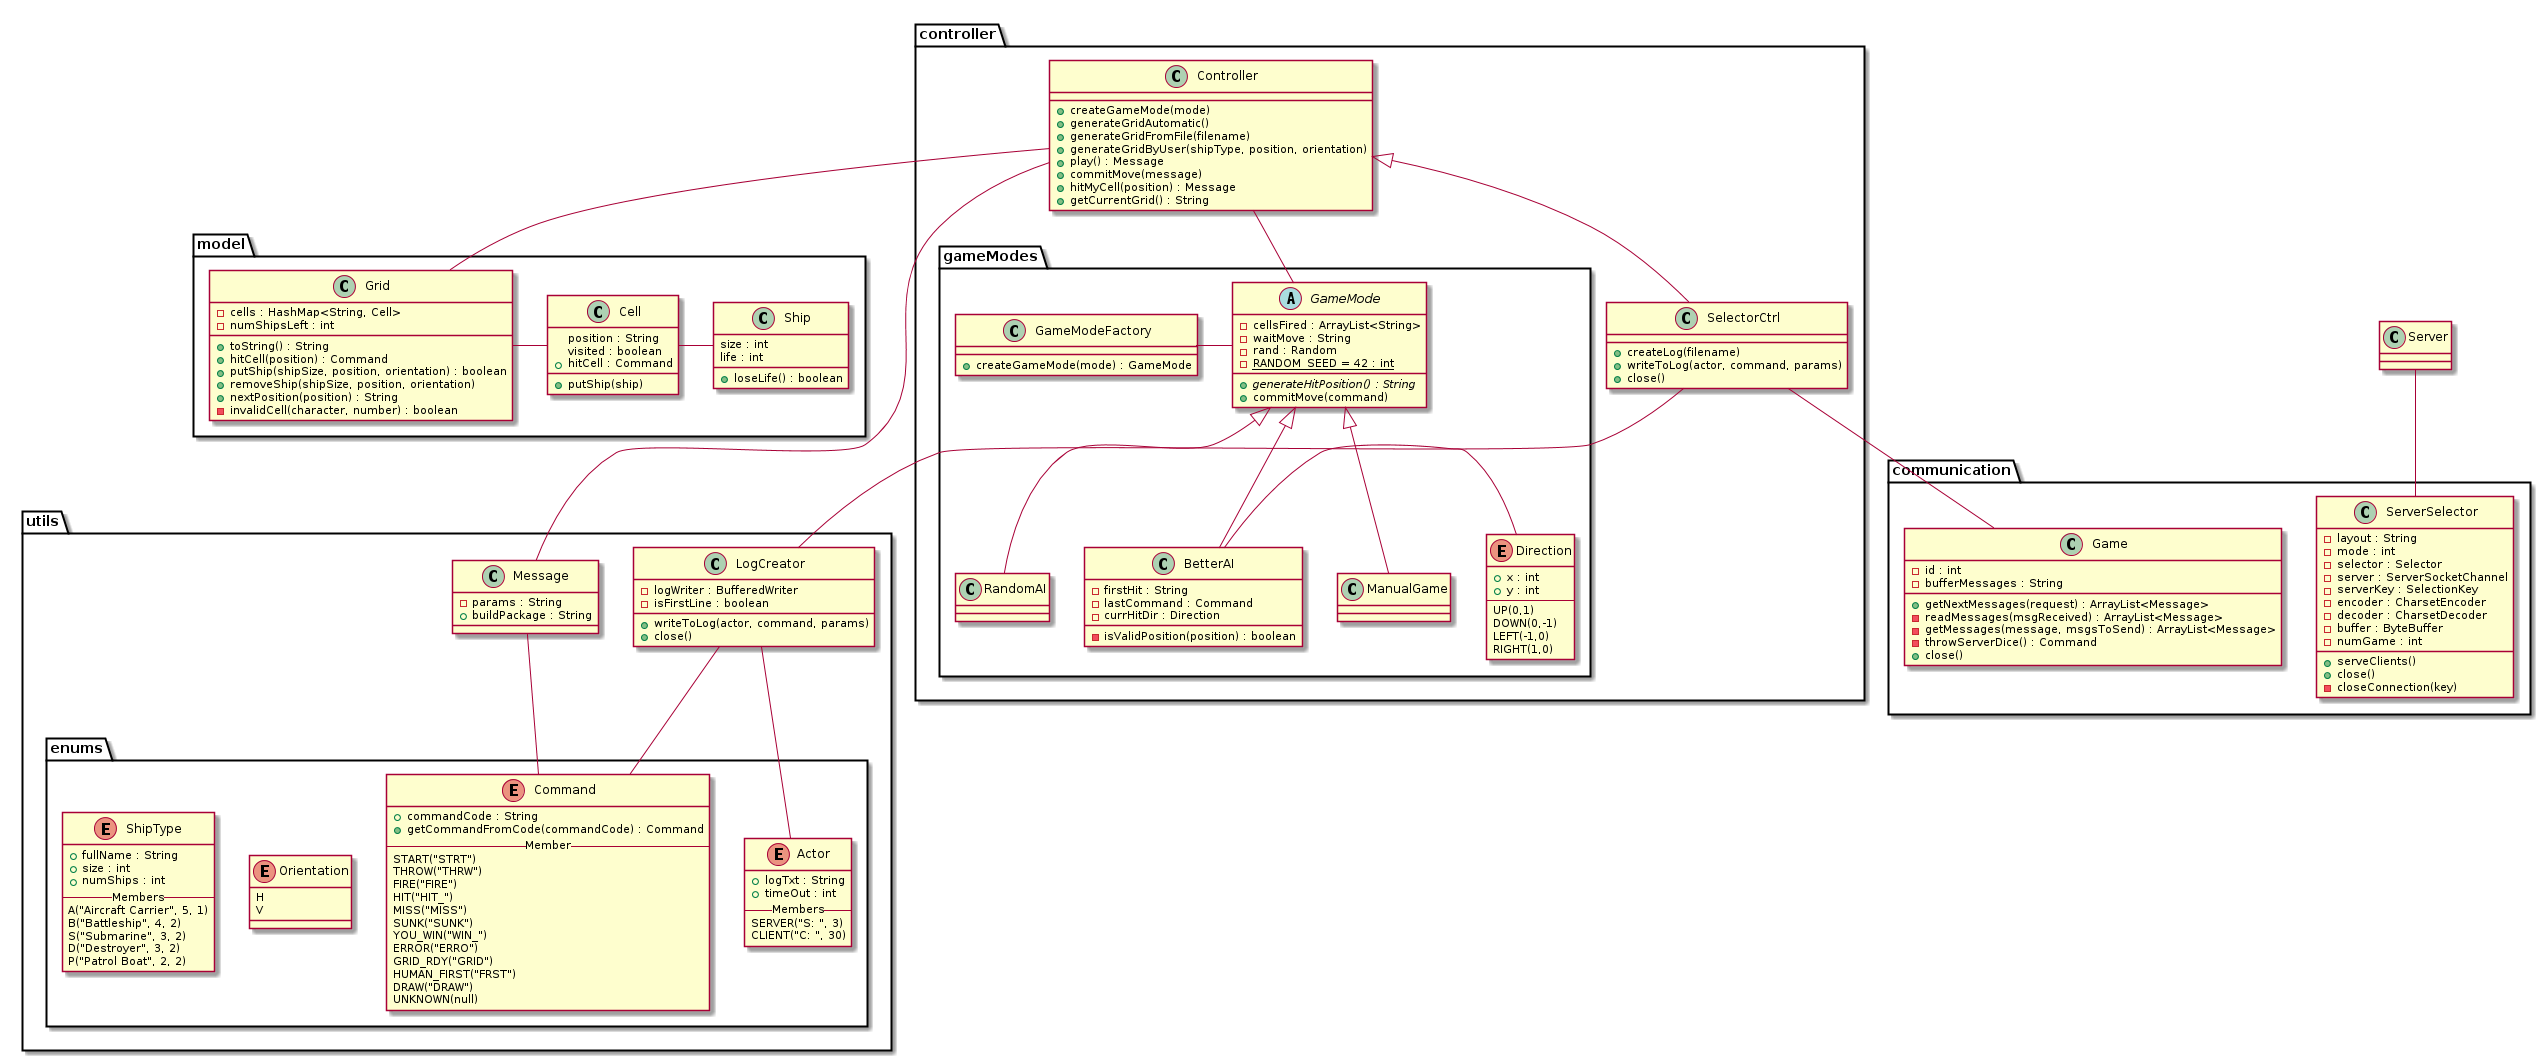

The diagram above was rendered by PlantUML. Its source (embedded in the PNG):
@startuml

package utils {
	package enums {
		enum Actor {
			+logTxt : String
			+timeOut : int
			-- Members --
			SERVER("S: ", 3)
			CLIENT("C: ", 30)
		}
		
		enum Command {
			+commandCode : String
			+getCommandFromCode(commandCode) : Command
			-- Member --
			START("STRT")
			THROW("THRW")
			FIRE("FIRE")
			HIT("HIT_")
			MISS("MISS")
			SUNK("SUNK")
			YOU_WIN("WIN_")
			ERROR("ERRO")
			GRID_RDY("GRID")
			HUMAN_FIRST("FRST")
			DRAW("DRAW")
			UNKNOWN(null)
		}

		enum Orientation {
			H
			V
		}

		enum ShipType {
			+fullName : String
			+size : int
			+numShips : int
			-- Members --
			A("Aircraft Carrier", 5, 1)
			B("Battleship", 4, 2)
			S("Submarine", 3, 2)
			D("Destroyer", 3, 2)
			P("Patrol Boat", 2, 2)
		}
	}

	class Message {
		-params : String
		+buildPackage : String
	}

	Message -- Command
}

package model {
	class Grid {
		-cells : HashMap<String, Cell>
		-numShipsLeft : int
		+toString() : String
		+hitCell(position) : Command
		+putShip(shipSize, position, orientation) : boolean
		+removeShip(shipSize, position, orientation)
		+nextPosition(position) : String
		-invalidCell(character, number) : boolean
	}

	class Cell {
		position : String
		visited : boolean
		+hitCell : Command
		+putShip(ship)
	}

	class Ship {
		size : int
		life : int
		+loseLife() : boolean
	}

	Grid - Cell
	Cell - Ship
}

package controller {
	package gameModes {
		class GameModeFactory {
			+createGameMode(mode) : GameMode
		}

		abstract class GameMode {
			-cellsFired : ArrayList<String>
			-waitMove : String
			-rand : Random
			-{static} RANDOM_SEED = 42 : int
			+{abstract} generateHitPosition() : String
			+commitMove(command)
		}

		GameModeFactory - GameMode

		class ManualGame extends GameMode {
		}

		class RandomAI extends GameMode {
		}

		class BetterAI extends GameMode {
			-firstHit : String
			-lastCommand : Command
			-currHitDir : Direction
			-isValidPosition(position) : boolean
		}

		enum Direction {
			+x : int
			+y : int
			--
			UP(0,1)
			DOWN(0,-1)
			LEFT(-1,0)
			RIGHT(1,0)
		}

		BetterAI - Direction
	}

	class Controller {
		+createGameMode(mode)
		+generateGridAutomatic()
		+generateGridFromFile(filename)
		+generateGridByUser(shipType, position, orientation)
		+play() : Message
		+commitMove(message)
		+hitMyCell(position) : Message
		+getCurrentGrid() : String
	}

	Controller - GameMode
	Controller -- Message
	Controller - Grid
}
package utils {
	class LogCreator {
		-logWriter : BufferedWriter
		-isFirstLine : boolean
		+writeToLog(actor, command, params)
		+close()
	}

	LogCreator -- Actor
	LogCreator -- Command
}

package controller {
	class SelectorCtrl extends Controller {
		+createLog(filename)
		+writeToLog(actor, command, params)
		+close()
	}

	SelectorCtrl -- LogCreator
}

package communication {
	class ServerSelector {
		-layout : String
		-mode : int
		-selector : Selector
		-server : ServerSocketChannel
		-serverKey : SelectionKey
		-encoder : CharsetEncoder
		-decoder : CharsetDecoder
		-buffer : ByteBuffer
		-numGame : int
		+serveClients()
		+close()
		-closeConnection(key)
	}

	class Game {
		-id : int
		-bufferMessages : String
		+getNextMessages(request) : ArrayList<Message>
		-readMessages(msgReceived) : ArrayList<Message>
		-getMessages(message, msgsToSend) : ArrayList<Message>
		-throwServerDice() : Command
		+close()
	}

	SelectorCtrl -- Game
}

class Server {
}

Server -- ServerSelector

@enduml